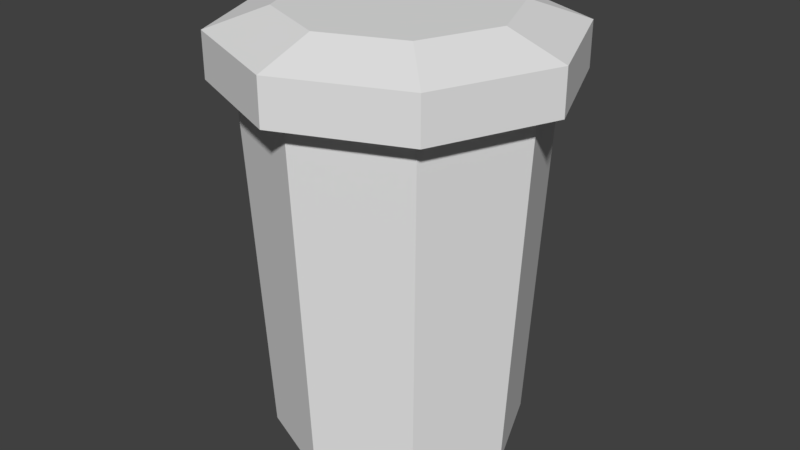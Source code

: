 # Source: DumpCan.blend  (saved by Blender 2.79.0; exported with 4.5.12 LTS)
import bpy
from mathutils import Matrix  # noqa: F401  (used for matrix-valued properties, if any)

bpy.ops.wm.read_factory_settings(use_empty=True)
scene = bpy.context.scene
scene.name = 'Scene'

# ---- collections
col_collection_1 = bpy.data.collections.new('Collection 1'); scene.collection.children.link(col_collection_1)

# ---- world
world_world = bpy.data.worlds.new('World'); scene.world = world_world
world_world.color = (0.05088, 0.05088, 0.05088)
world_world.use_sun_shadow = False
world_world.sun_shadow_jitter_overblur = 0.0
world_world.cycles.sampling_method = 'MANUAL'

# ---- meshes
me_cylinder_002 = bpy.data.meshes.new('Cylinder.002')
me_cylinder_002.from_pydata([(0.0, 1.0, 2.145), (0.0, 1.0, 2.407), (0.7071, 0.7071, 2.145), (0.7071, 0.7071, 2.407), (1.0, -4.371e-08, 2.145), (1.0, -4.371e-08, 2.407), (0.7071, -0.7071, 2.145), (0.7071, -0.7071, 2.407), (-8.742e-08, -1.0, 2.145), (-8.742e-08, -1.0, 2.407), (-0.7071, -0.7071, 2.145), (-0.7071, -0.7071, 2.407), (-1.0, 1.192e-08, 2.145), (-1.0, 1.192e-08, 2.407), (-0.7071, 0.7071, 2.145), (-0.7071, 0.7071, 2.407), (-4.636e-09, 0.8755, 2.145), (0.6191, 0.6191, 2.145), (0.8755, -3.734e-08, 2.145), (0.6191, -0.6191, 2.145), (-8.118e-08, -0.8755, 2.145), (-0.6191, -0.6191, 2.145), (-0.8755, 1.137e-08, 2.145), (-0.6191, 0.6191, 2.145), (-4.636e-09, 0.8755, 2.308), (0.6191, 0.6191, 2.308), (0.8755, -3.734e-08, 2.308), (0.6191, -0.6191, 2.308), (-8.118e-08, -0.8755, 2.308), (-0.6191, -0.6191, 2.308), (-0.8755, 1.137e-08, 2.308), (-0.6191, 0.6191, 2.308), (0.4605, 0.4605, 2.527), (-1.357e-08, 0.6513, 2.527), (0.6513, -2.558e-08, 2.527), (0.4605, -0.4605, 2.527), (-7.051e-08, -0.6513, 2.527), (-0.4605, -0.4605, 2.527), (-0.6513, 1.066e-08, 2.527), (-0.4605, 0.4605, 2.527)], [], [(0, 1, 3, 2), (2, 3, 5, 4), (4, 5, 7, 6), (6, 7, 9, 8), (8, 9, 11, 10), (10, 11, 13, 12), (1, 15, 39, 33), (12, 13, 15, 14), (14, 15, 1, 0), (2, 4, 18, 17), (20, 21, 29, 28), (8, 10, 21, 20), (14, 0, 16, 23), (0, 2, 17, 16), (4, 6, 19, 18), (10, 12, 22, 21), (6, 8, 20, 19), (12, 14, 23, 22), (24, 25, 26, 27, 28, 29, 30, 31), (18, 19, 27, 26), (16, 17, 25, 24), (23, 16, 24, 31), (21, 22, 30, 29), (19, 20, 28, 27), (17, 18, 26, 25), (22, 23, 31, 30), (32, 33, 39, 38, 37, 36, 35, 34), (3, 1, 33, 32), (7, 5, 34, 35), (13, 11, 37, 38), (9, 7, 35, 36), (15, 13, 38, 39), (5, 3, 32, 34), (11, 9, 36, 37)])
me_cylinder_002.use_remesh_preserve_volume = False
me_cylinder_002.use_remesh_preserve_attributes = False
me_cylinder_002.use_mirror_vertex_groups = False
me_cylinder_002.update()
me_cylinder = bpy.data.meshes.new('Cylinder')
me_cylinder.from_pydata([(-5.237e-10, 0.2578, 0.0), (0.0, 0.3, 0.8), (0.1823, 0.1823, 0.0), (0.2121, 0.2121, 0.8), (0.2578, -1.101e-08, 0.0), (0.3, -1.311e-08, 0.8), (0.1823, -0.1823, 0.0), (0.2121, -0.2121, 0.8), (-2.306e-08, -0.2578, 0.0), (-2.623e-08, -0.3, 0.8), (-0.1823, -0.1823, 0.0), (-0.2121, -0.2121, 0.8), (-0.2578, 3.336e-09, 0.0), (-0.3, 3.577e-09, 0.8), (-0.1823, 0.1823, 0.0), (-0.2121, 0.2121, 0.8), (0.1764, 0.1764, 0.8), (-6.267e-10, 0.2495, 0.8), (0.2495, -1.059e-08, 0.8), (0.1764, -0.1764, 0.8), (-2.244e-08, -0.2495, 0.8), (-0.1764, -0.1764, 0.8), (-0.2495, 3.289e-09, 0.8), (-0.1764, 0.1764, 0.8), (0.1524, 0.1524, 0.0498), (-3.111e-08, 0.2155, 0.0498), (0.2155, -8.896e-09, 0.0498), (0.1524, -0.1524, 0.0498), (-4.995e-08, -0.2155, 0.0498), (-0.1524, -0.1524, 0.0498), (-0.2155, 3.094e-09, 0.0498), (-0.1524, 0.1524, 0.0498)], [], [(0, 1, 3, 2), (2, 3, 5, 4), (4, 5, 7, 6), (6, 7, 9, 8), (8, 9, 11, 10), (10, 11, 13, 12), (13, 11, 21, 22), (12, 13, 15, 14), (14, 15, 1, 0), (0, 2, 4, 6, 8, 10, 12, 14), (21, 20, 28, 29), (9, 7, 19, 20), (15, 13, 22, 23), (5, 3, 16, 18), (11, 9, 20, 21), (1, 15, 23, 17), (3, 1, 17, 16), (7, 5, 18, 19), (24, 25, 31, 30, 29, 28, 27, 26), (19, 18, 26, 27), (16, 17, 25, 24), (17, 23, 31, 25), (22, 21, 29, 30), (20, 19, 27, 28), (18, 16, 24, 26), (23, 22, 30, 31)])
me_cylinder.use_remesh_preserve_volume = False
me_cylinder.use_remesh_preserve_attributes = False
me_cylinder.use_mirror_vertex_groups = False
me_cylinder.update()

# ---- objects
ob_cylinder_001 = bpy.data.objects.new('Cylinder.001', me_cylinder_002)
ob_cylinder = bpy.data.objects.new('Cylinder', me_cylinder)

# ---- transforms, parenting, visibility, modifiers, constraints
ob_cylinder_001.location = (0.0, 0.0, 0.0)
ob_cylinder_001.scale = (0.3486, 0.3486, 0.3486)
ob_cylinder_001.lineart.crease_threshold = 0.0
ob_cylinder.location = (0.0, 0.0, 0.0)
ob_cylinder.lineart.crease_threshold = 0.0

# ---- collection membership
col_collection_1.objects.link(ob_cylinder_001)
col_collection_1.objects.link(ob_cylinder)

# ---- scene / render settings (as saved in the file)
scene.frame_start = 1; scene.frame_end = 250; scene.frame_set(1)
scene.render.engine = 'BLENDER_EEVEE_NEXT'
scene.render.resolution_percentage = 50
scene.render.dither_intensity = 0.0
scene.cycles.use_denoising = False
scene.cycles.samples = 128
scene.cycles.sampling_pattern = 'TABULATED_SOBOL'
scene.cycles.use_adaptive_sampling = False
scene.cycles.use_light_tree = False
scene.cycles.blur_glossy = 0.0
scene.cycles.sample_clamp_indirect = 0.0
scene.view_settings.view_transform = 'Standard'
bpy.context.view_layer.update()

# ---- added for rendering (the .blend has no active camera and no usable light): camera, sun
cam_auto = bpy.data.cameras.new('AutoCamera')
cam_auto.lens = 50.0
cam_auto.sensor_width = 36.0
cam_auto.clip_end = 1000.0
ob_auto_camera = bpy.data.objects.new('AutoCamera', cam_auto)
scene.collection.objects.link(ob_auto_camera)
ob_auto_camera.location = (1.22322, -1.46786, 1.419)
ob_auto_camera.rotation_euler = (1.09748, -7.21219e-08, 0.694738)
scene.camera = ob_auto_camera
light_auto_sun = bpy.data.lights.new('AutoSun', 'SUN')
light_auto_sun.energy = 3.0
light_auto_sun.angle = 0.0523599
ob_auto_sun = bpy.data.objects.new('AutoSun', light_auto_sun)
scene.collection.objects.link(ob_auto_sun)
ob_auto_sun.rotation_euler = (0.872665, 0.174533, 0.523599)
bpy.context.view_layer.update()
